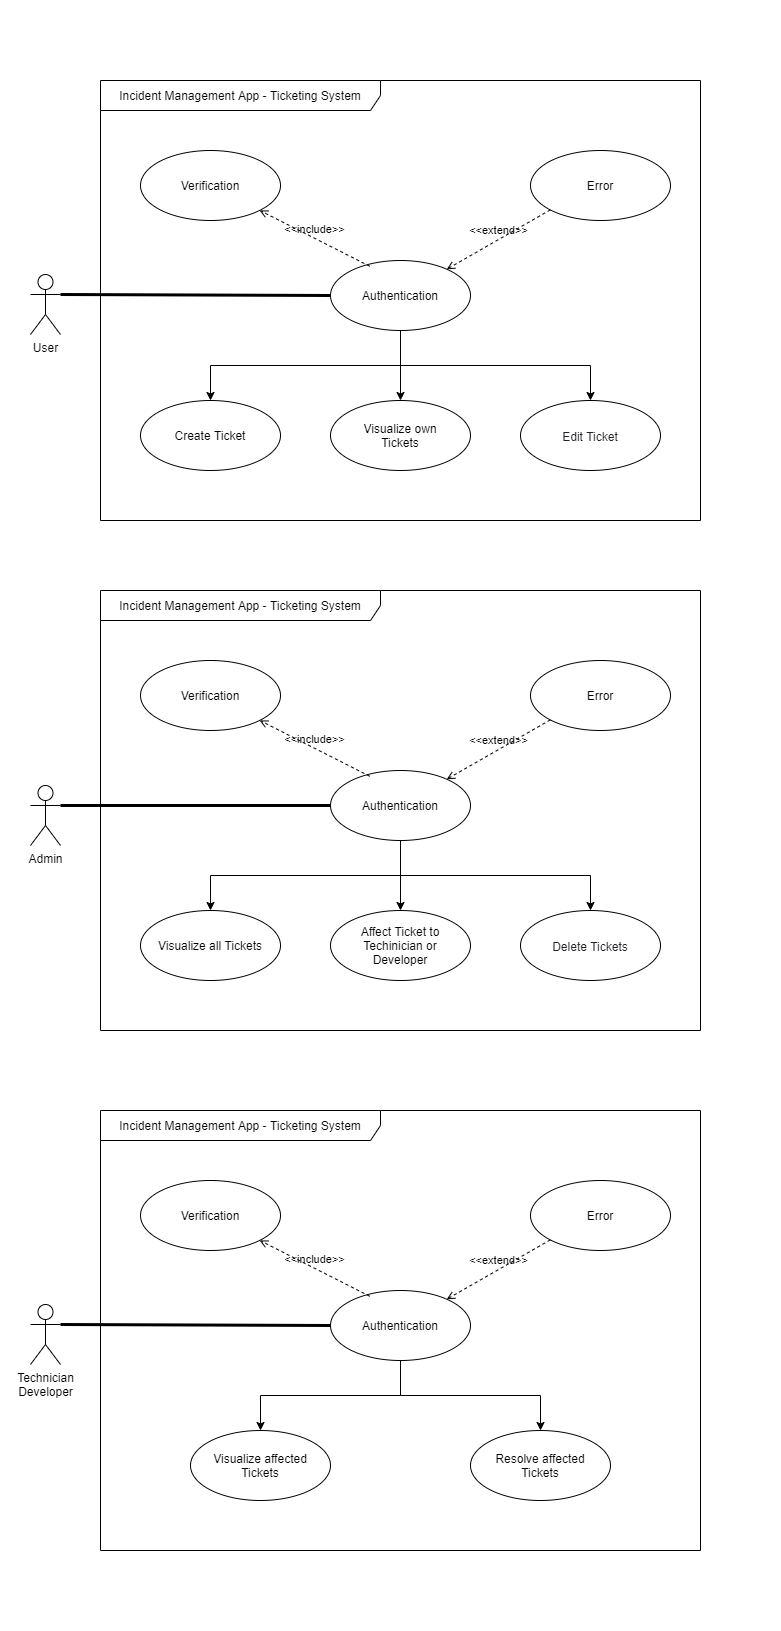

The diagram above was exported from draw.io. Its source (the exported page's mxGraphModel, read from the mxfile embedded in the PNG):
<mxGraphModel dx="1428" dy="2319" grid="1" gridSize="10" guides="1" tooltips="1" connect="1" arrows="1" fold="1" page="1" pageScale="1" pageWidth="827" pageHeight="1169" background="#FFFFFF" math="0" shadow="0">
  <root>
    <mxCell id="0" />
    <mxCell id="1" parent="0" />
    <mxCell id="pOVrOy7Ocq3V7Pdsww_c-93" value="" style="rounded=0;whiteSpace=wrap;html=1;strokeColor=none;" vertex="1" parent="1">
      <mxGeometry x="20" y="-30" width="780" height="1630" as="geometry" />
    </mxCell>
    <mxCell id="3" value="User" style="shape=umlActor;verticalLabelPosition=bottom;verticalAlign=top;html=1;" parent="1" vertex="1">
      <mxGeometry x="50" y="244" width="30" height="60" as="geometry" />
    </mxCell>
    <mxCell id="4" value="Incident Management App - Ticketing System" style="shape=umlFrame;whiteSpace=wrap;html=1;width=280;height=30;" parent="1" vertex="1">
      <mxGeometry x="120" y="50" width="600" height="440" as="geometry" />
    </mxCell>
    <mxCell id="49" style="edgeStyle=orthogonalEdgeStyle;rounded=0;orthogonalLoop=1;jettySize=auto;html=1;" parent="1" source="5" target="14" edge="1">
      <mxGeometry relative="1" as="geometry" />
    </mxCell>
    <mxCell id="50" style="edgeStyle=orthogonalEdgeStyle;rounded=0;orthogonalLoop=1;jettySize=auto;html=1;entryX=0.5;entryY=0;entryDx=0;entryDy=0;exitX=0.5;exitY=1;exitDx=0;exitDy=0;" parent="1" source="5" target="13" edge="1">
      <mxGeometry relative="1" as="geometry" />
    </mxCell>
    <mxCell id="51" style="edgeStyle=orthogonalEdgeStyle;rounded=0;orthogonalLoop=1;jettySize=auto;html=1;exitX=0.5;exitY=1;exitDx=0;exitDy=0;" parent="1" source="5" target="16" edge="1">
      <mxGeometry relative="1" as="geometry" />
    </mxCell>
    <mxCell id="5" value="Authentication" style="ellipse;whiteSpace=wrap;html=1;" parent="1" vertex="1">
      <mxGeometry x="350" y="230" width="140" height="70" as="geometry" />
    </mxCell>
    <mxCell id="6" value="Verification" style="ellipse;whiteSpace=wrap;html=1;" parent="1" vertex="1">
      <mxGeometry x="160" y="120" width="140" height="70" as="geometry" />
    </mxCell>
    <mxCell id="7" value="Error" style="ellipse;whiteSpace=wrap;html=1;" parent="1" vertex="1">
      <mxGeometry x="550" y="120" width="140" height="70" as="geometry" />
    </mxCell>
    <mxCell id="8" value="&amp;lt;&amp;lt;include&amp;gt;&amp;gt;" style="html=1;verticalAlign=bottom;labelBackgroundColor=none;endArrow=open;endFill=0;dashed=1;exitX=0.28;exitY=0.082;exitDx=0;exitDy=0;exitPerimeter=0;" parent="1" source="5" target="6" edge="1">
      <mxGeometry width="160" relative="1" as="geometry">
        <mxPoint x="380" y="260" as="sourcePoint" />
        <mxPoint x="500" y="380" as="targetPoint" />
      </mxGeometry>
    </mxCell>
    <mxCell id="9" value="&amp;lt;&amp;lt;extend&amp;gt;&amp;gt;" style="html=1;verticalAlign=bottom;labelBackgroundColor=none;endArrow=open;endFill=0;dashed=1;exitX=0;exitY=1;exitDx=0;exitDy=0;" parent="1" source="7" target="5" edge="1">
      <mxGeometry width="160" relative="1" as="geometry">
        <mxPoint x="360" y="140" as="sourcePoint" />
        <mxPoint x="580" y="210" as="targetPoint" />
      </mxGeometry>
    </mxCell>
    <mxCell id="13" value="Create Ticket" style="ellipse;whiteSpace=wrap;html=1;" parent="1" vertex="1">
      <mxGeometry x="160" y="370" width="140" height="70" as="geometry" />
    </mxCell>
    <mxCell id="14" value="Visualize own&lt;br&gt;Tickets" style="ellipse;whiteSpace=wrap;html=1;" parent="1" vertex="1">
      <mxGeometry x="350" y="370" width="140" height="70" as="geometry" />
    </mxCell>
    <mxCell id="16" value="&lt;div style=&quot;text-align: left&quot;&gt;&lt;font color=&quot;#202124&quot; face=&quot;arial, sans-serif&quot;&gt;&lt;span style=&quot;font-size: 12px ; background-color: rgb(255 , 255 , 255)&quot;&gt;Edit Ticket&lt;/span&gt;&lt;/font&gt;&lt;/div&gt;" style="ellipse;whiteSpace=wrap;html=1;fontSize=16;" parent="1" vertex="1">
      <mxGeometry x="540" y="370" width="140" height="70" as="geometry" />
    </mxCell>
    <mxCell id="40" value="" style="endArrow=none;startArrow=none;endFill=0;startFill=0;endSize=8;html=1;verticalAlign=bottom;labelBackgroundColor=none;strokeWidth=3;exitX=0;exitY=0.5;exitDx=0;exitDy=0;entryX=1;entryY=0.3333333333333333;entryDx=0;entryDy=0;entryPerimeter=0;" parent="1" source="5" target="3" edge="1">
      <mxGeometry width="160" relative="1" as="geometry">
        <mxPoint x="580.0000000000002" y="155" as="sourcePoint" />
        <mxPoint x="80" y="220" as="targetPoint" />
      </mxGeometry>
    </mxCell>
    <mxCell id="52" value="Admin" style="shape=umlActor;verticalLabelPosition=bottom;verticalAlign=top;html=1;" parent="1" vertex="1">
      <mxGeometry x="50" y="755" width="30" height="60" as="geometry" />
    </mxCell>
    <mxCell id="53" value="Incident Management App - Ticketing System" style="shape=umlFrame;whiteSpace=wrap;html=1;width=280;height=30;" parent="1" vertex="1">
      <mxGeometry x="120" y="560" width="600" height="440" as="geometry" />
    </mxCell>
    <mxCell id="54" style="edgeStyle=orthogonalEdgeStyle;rounded=0;orthogonalLoop=1;jettySize=auto;html=1;" parent="1" source="57" target="63" edge="1">
      <mxGeometry relative="1" as="geometry" />
    </mxCell>
    <mxCell id="55" style="edgeStyle=orthogonalEdgeStyle;rounded=0;orthogonalLoop=1;jettySize=auto;html=1;entryX=0.5;entryY=0;entryDx=0;entryDy=0;exitX=0.5;exitY=1;exitDx=0;exitDy=0;" parent="1" source="57" target="62" edge="1">
      <mxGeometry relative="1" as="geometry" />
    </mxCell>
    <mxCell id="56" style="edgeStyle=orthogonalEdgeStyle;rounded=0;orthogonalLoop=1;jettySize=auto;html=1;exitX=0.5;exitY=1;exitDx=0;exitDy=0;" parent="1" source="57" target="64" edge="1">
      <mxGeometry relative="1" as="geometry" />
    </mxCell>
    <mxCell id="57" value="Authentication" style="ellipse;whiteSpace=wrap;html=1;" parent="1" vertex="1">
      <mxGeometry x="350" y="740" width="140" height="70" as="geometry" />
    </mxCell>
    <mxCell id="58" value="Verification" style="ellipse;whiteSpace=wrap;html=1;" parent="1" vertex="1">
      <mxGeometry x="160" y="630" width="140" height="70" as="geometry" />
    </mxCell>
    <mxCell id="59" value="Error" style="ellipse;whiteSpace=wrap;html=1;" parent="1" vertex="1">
      <mxGeometry x="550" y="630" width="140" height="70" as="geometry" />
    </mxCell>
    <mxCell id="60" value="&amp;lt;&amp;lt;include&amp;gt;&amp;gt;" style="html=1;verticalAlign=bottom;labelBackgroundColor=none;endArrow=open;endFill=0;dashed=1;exitX=0.28;exitY=0.082;exitDx=0;exitDy=0;exitPerimeter=0;" parent="1" source="57" target="58" edge="1">
      <mxGeometry width="160" relative="1" as="geometry">
        <mxPoint x="380" y="770" as="sourcePoint" />
        <mxPoint x="500" y="890" as="targetPoint" />
      </mxGeometry>
    </mxCell>
    <mxCell id="61" value="&amp;lt;&amp;lt;extend&amp;gt;&amp;gt;" style="html=1;verticalAlign=bottom;labelBackgroundColor=none;endArrow=open;endFill=0;dashed=1;exitX=0;exitY=1;exitDx=0;exitDy=0;" parent="1" source="59" target="57" edge="1">
      <mxGeometry width="160" relative="1" as="geometry">
        <mxPoint x="360" y="650" as="sourcePoint" />
        <mxPoint x="580" y="720" as="targetPoint" />
      </mxGeometry>
    </mxCell>
    <mxCell id="62" value="Visualize all Tickets" style="ellipse;whiteSpace=wrap;html=1;" parent="1" vertex="1">
      <mxGeometry x="160" y="880" width="140" height="70" as="geometry" />
    </mxCell>
    <mxCell id="63" value="Affect Ticket to Techinician or&lt;br&gt;Developer" style="ellipse;whiteSpace=wrap;html=1;" parent="1" vertex="1">
      <mxGeometry x="350" y="880" width="140" height="70" as="geometry" />
    </mxCell>
    <mxCell id="64" value="&lt;div style=&quot;text-align: left&quot;&gt;&lt;font color=&quot;#202124&quot; face=&quot;arial, sans-serif&quot;&gt;&lt;span style=&quot;font-size: 12px ; background-color: rgb(255 , 255 , 255)&quot;&gt;Delete Tickets&lt;/span&gt;&lt;/font&gt;&lt;/div&gt;" style="ellipse;whiteSpace=wrap;html=1;fontSize=16;" parent="1" vertex="1">
      <mxGeometry x="540" y="880" width="140" height="70" as="geometry" />
    </mxCell>
    <mxCell id="65" value="" style="endArrow=none;startArrow=none;endFill=0;startFill=0;endSize=8;html=1;verticalAlign=bottom;labelBackgroundColor=none;strokeWidth=3;exitX=0;exitY=0.5;exitDx=0;exitDy=0;entryX=1;entryY=0.3333333333333333;entryDx=0;entryDy=0;entryPerimeter=0;" parent="1" source="57" target="52" edge="1">
      <mxGeometry width="160" relative="1" as="geometry">
        <mxPoint x="580.0000000000002" y="665" as="sourcePoint" />
        <mxPoint x="80" y="730" as="targetPoint" />
      </mxGeometry>
    </mxCell>
    <mxCell id="80" value="Technician&lt;br&gt;Developer" style="shape=umlActor;verticalLabelPosition=bottom;verticalAlign=top;html=1;" parent="1" vertex="1">
      <mxGeometry x="50" y="1274" width="30" height="60" as="geometry" />
    </mxCell>
    <mxCell id="81" value="Incident Management App - Ticketing System" style="shape=umlFrame;whiteSpace=wrap;html=1;width=280;height=30;" parent="1" vertex="1">
      <mxGeometry x="120" y="1080" width="600" height="440" as="geometry" />
    </mxCell>
    <mxCell id="82" style="edgeStyle=orthogonalEdgeStyle;rounded=0;orthogonalLoop=1;jettySize=auto;html=1;" parent="1" source="85" target="91" edge="1">
      <mxGeometry relative="1" as="geometry" />
    </mxCell>
    <mxCell id="83" style="edgeStyle=orthogonalEdgeStyle;rounded=0;orthogonalLoop=1;jettySize=auto;html=1;entryX=0.5;entryY=0;entryDx=0;entryDy=0;exitX=0.5;exitY=1;exitDx=0;exitDy=0;" parent="1" source="85" target="90" edge="1">
      <mxGeometry relative="1" as="geometry" />
    </mxCell>
    <mxCell id="85" value="Authentication" style="ellipse;whiteSpace=wrap;html=1;" parent="1" vertex="1">
      <mxGeometry x="350" y="1260" width="140" height="70" as="geometry" />
    </mxCell>
    <mxCell id="86" value="Verification" style="ellipse;whiteSpace=wrap;html=1;" parent="1" vertex="1">
      <mxGeometry x="160" y="1150" width="140" height="70" as="geometry" />
    </mxCell>
    <mxCell id="87" value="Error" style="ellipse;whiteSpace=wrap;html=1;" parent="1" vertex="1">
      <mxGeometry x="550" y="1150" width="140" height="70" as="geometry" />
    </mxCell>
    <mxCell id="88" value="&amp;lt;&amp;lt;include&amp;gt;&amp;gt;" style="html=1;verticalAlign=bottom;labelBackgroundColor=none;endArrow=open;endFill=0;dashed=1;exitX=0.28;exitY=0.082;exitDx=0;exitDy=0;exitPerimeter=0;" parent="1" source="85" target="86" edge="1">
      <mxGeometry width="160" relative="1" as="geometry">
        <mxPoint x="380" y="1290" as="sourcePoint" />
        <mxPoint x="500" y="1410" as="targetPoint" />
      </mxGeometry>
    </mxCell>
    <mxCell id="89" value="&amp;lt;&amp;lt;extend&amp;gt;&amp;gt;" style="html=1;verticalAlign=bottom;labelBackgroundColor=none;endArrow=open;endFill=0;dashed=1;exitX=0;exitY=1;exitDx=0;exitDy=0;" parent="1" source="87" target="85" edge="1">
      <mxGeometry width="160" relative="1" as="geometry">
        <mxPoint x="360" y="1170" as="sourcePoint" />
        <mxPoint x="580" y="1240" as="targetPoint" />
      </mxGeometry>
    </mxCell>
    <mxCell id="90" value="Visualize affected&lt;br&gt;Tickets" style="ellipse;whiteSpace=wrap;html=1;" parent="1" vertex="1">
      <mxGeometry x="210" y="1400" width="140" height="70" as="geometry" />
    </mxCell>
    <mxCell id="91" value="Resolve affected&lt;br&gt;Tickets" style="ellipse;whiteSpace=wrap;html=1;" parent="1" vertex="1">
      <mxGeometry x="490" y="1400" width="140" height="70" as="geometry" />
    </mxCell>
    <mxCell id="93" value="" style="endArrow=none;startArrow=none;endFill=0;startFill=0;endSize=8;html=1;verticalAlign=bottom;labelBackgroundColor=none;strokeWidth=3;exitX=0;exitY=0.5;exitDx=0;exitDy=0;entryX=1;entryY=0.3333333333333333;entryDx=0;entryDy=0;entryPerimeter=0;" parent="1" source="85" target="80" edge="1">
      <mxGeometry width="160" relative="1" as="geometry">
        <mxPoint x="580.0000000000002" y="1185" as="sourcePoint" />
        <mxPoint x="80" y="1250" as="targetPoint" />
      </mxGeometry>
    </mxCell>
  </root>
</mxGraphModel>